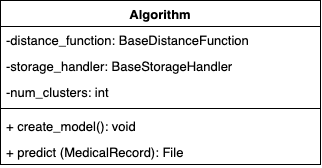

The diagram above was exported from draw.io. Its source (the exported page's mxGraphModel, read from the mxfile embedded in the PNG):
<mxGraphModel dx="2963" dy="3674" grid="1" gridSize="10" guides="1" tooltips="1" connect="1" arrows="1" fold="1" page="1" pageScale="1" pageWidth="827" pageHeight="1169" math="0" shadow="0">
  <root>
    <mxCell id="0" />
    <mxCell id="1" parent="0" />
    <mxCell id="2" value="Algorithm" style="swimlane;fontStyle=1;align=center;verticalAlign=top;childLayout=stackLayout;horizontal=1;startSize=26;horizontalStack=0;resizeParent=1;resizeParentMax=0;resizeLast=0;collapsible=1;marginBottom=0;fontSize=13;" vertex="1" parent="1">
      <mxGeometry x="2560" y="-490" width="320" height="164" as="geometry" />
    </mxCell>
    <mxCell id="3" value="-distance_function: BaseDistanceFunction" style="text;strokeColor=none;fillColor=none;align=left;verticalAlign=top;spacingLeft=4;spacingRight=4;overflow=hidden;rotatable=0;points=[[0,0.5],[1,0.5]];portConstraint=eastwest;fontSize=13;" vertex="1" parent="2">
      <mxGeometry y="26" width="320" height="26" as="geometry" />
    </mxCell>
    <mxCell id="4" value="-storage_handler: BaseStorageHandler" style="text;strokeColor=none;fillColor=none;align=left;verticalAlign=top;spacingLeft=4;spacingRight=4;overflow=hidden;rotatable=0;points=[[0,0.5],[1,0.5]];portConstraint=eastwest;fontSize=13;" vertex="1" parent="2">
      <mxGeometry y="52" width="320" height="26" as="geometry" />
    </mxCell>
    <mxCell id="5" value="-num_clusters: int" style="text;strokeColor=none;fillColor=none;align=left;verticalAlign=top;spacingLeft=4;spacingRight=4;overflow=hidden;rotatable=0;points=[[0,0.5],[1,0.5]];portConstraint=eastwest;fontSize=13;" vertex="1" parent="2">
      <mxGeometry y="78" width="320" height="26" as="geometry" />
    </mxCell>
    <mxCell id="6" value="" style="line;strokeWidth=1;fillColor=none;align=left;verticalAlign=middle;spacingTop=-1;spacingLeft=3;spacingRight=3;rotatable=0;labelPosition=right;points=[];portConstraint=eastwest;fontSize=13;" vertex="1" parent="2">
      <mxGeometry y="104" width="320" height="8" as="geometry" />
    </mxCell>
    <mxCell id="7" value="+ create_model(): void" style="text;strokeColor=none;fillColor=none;align=left;verticalAlign=top;spacingLeft=4;spacingRight=4;overflow=hidden;rotatable=0;points=[[0,0.5],[1,0.5]];portConstraint=eastwest;fontSize=13;" vertex="1" parent="2">
      <mxGeometry y="112" width="320" height="26" as="geometry" />
    </mxCell>
    <mxCell id="8" value="+ predict (MedicalRecord): File" style="text;strokeColor=none;fillColor=none;align=left;verticalAlign=top;spacingLeft=4;spacingRight=4;overflow=hidden;rotatable=0;points=[[0,0.5],[1,0.5]];portConstraint=eastwest;fontSize=13;" vertex="1" parent="2">
      <mxGeometry y="138" width="320" height="26" as="geometry" />
    </mxCell>
  </root>
</mxGraphModel>